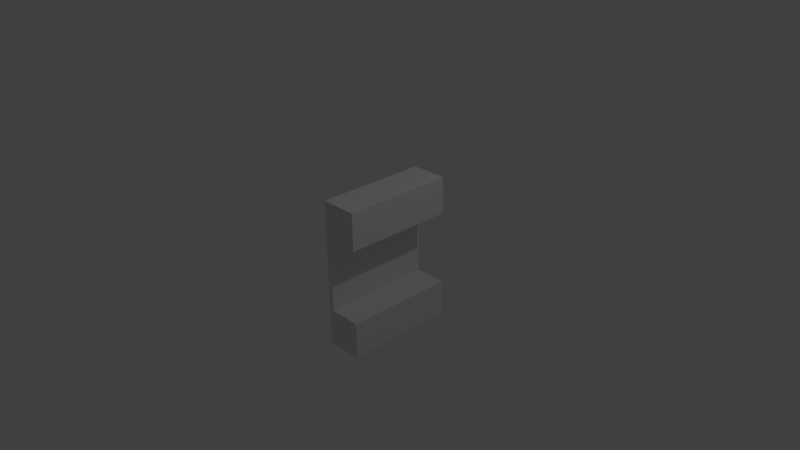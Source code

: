 # Source: scroll.blend  (saved by Blender 2.74.0; exported with 4.5.12 LTS)
import bpy
from mathutils import Matrix  # noqa: F401  (used for matrix-valued properties, if any)

bpy.ops.wm.read_factory_settings(use_empty=True)
scene = bpy.context.scene
scene.name = 'Scene'

# ---- collections
col_collection_1 = bpy.data.collections.new('Collection 1'); scene.collection.children.link(col_collection_1)

# ---- world
world_world = bpy.data.worlds.new('World'); scene.world = world_world
world_world.color = (0.05088, 0.05088, 0.05088)
world_world.use_sun_shadow = False
world_world.sun_shadow_jitter_overblur = 0.0
world_world.cycles.sampling_method = 'MANUAL'
world_world.cycles.sample_map_resolution = 256

# ---- cameras
cam_camera = bpy.data.cameras.new('Camera')
cam_camera.clip_end = 100.0
cam_camera.lens = 35.0
cam_camera.sensor_width = 32.0
cam_camera.sensor_height = 18.0
cam_camera.ortho_scale = 7.314
cam_camera.dof.focus_distance = 0.0
cam_camera.dof.aperture_fstop = 128.0

# ---- lights
light_lamp = bpy.data.lights.new('Lamp', 'POINT')
light_lamp.transmission_factor = 0.0
light_lamp.cutoff_distance = 30.0
light_lamp.energy = 100.0
light_lamp.shadow_buffer_clip_start = 1.001
light_lamp.shadow_soft_size = 0.1
light_lamp.shadow_maximum_resolution = 0.006
light_lamp.use_absolute_resolution = True
light_lamp.cycles.use_multiple_importance_sampling = False

# ---- meshes
me_cube_001 = bpy.data.meshes.new('Cube.001')
me_cube_001.from_pydata([(0.0, -0.75, -1.0), (0.0, -0.75, 1.0), (0.0, 0.75, -1.0), (0.0, 0.75, 1.0), (0.0, 0.75, 0.5), (0.0, 0.75, -0.5), (0.0, -0.75, 0.5), (0.0, -0.75, -0.5), (0.5, 0.75, -0.5), (0.5, 0.75, -1.0), (0.5, -0.75, -0.5), (0.5, -0.75, -1.0), (0.5, 0.75, 1.0), (0.5, -0.75, 1.0), (0.5, 0.75, 0.5), (0.5, -0.75, 0.5), (0.0, 0.75, 0.5), (0.0, 0.75, -0.5), (0.0, -0.75, 0.5), (0.0, -0.75, -0.5), (0.0625, 0.75, 0.5), (0.0625, 0.75, -0.5), (0.0625, -0.75, 0.5), (0.0625, -0.75, -0.5)], [], [(5, 7, 10, 8), (6, 4, 14, 15), (7, 5, 17, 19), (8, 10, 11, 9), (0, 2, 9, 11), (7, 0, 11, 10), (2, 5, 8, 9), (12, 13, 15, 14), (1, 6, 15, 13), (4, 3, 12, 14), (3, 1, 13, 12), (3, 4, 6, 1), (7, 5, 2, 0), (19, 17, 21, 23), (4, 6, 18, 16), (6, 7, 19, 18), (5, 4, 16, 17), (20, 22, 23, 21), (16, 18, 22, 20), (18, 19, 23, 22), (17, 16, 20, 21), (18, 16, 17, 19)])
_uv = me_cube_001.uv_layers.new(name='UVMap')
_uv.uv.foreach_set('vector', [1.0, 0.0, 1.0, 0.75, 0.75, 0.75, 0.75, 0.0, 0.75, 0.75, 0.75, 0.0, 1.0, 0.0, 1.0, 0.75, 0.0, 0.0, 1.0, 0.0, 1.0, 1.0, 0.0, 1.0, 1.0, 0.0, 1.0, 0.75, 0.75, 0.75, 0.75, 0.0, 0.75, 0.75, 0.75, 0.0, 1.0, 0.0, 1.0, 0.75, 0.75, 0.75, 0.75, 1.0, 1.0, 1.0, 1.0, 0.75, 0.75, 1.0, 0.75, 0.75, 1.0, 0.75, 1.0, 1.0, 1.0, 0.0, 1.0, 0.75, 0.75, 0.75, 0.75, 0.0, 0.75, 1.0, 0.75, 0.75, 1.0, 0.75, 1.0, 1.0, 0.75, 0.75, 0.75, 1.0, 1.0, 1.0, 1.0, 0.75, 1.0, 0.0, 1.0, 0.75, 0.75, 0.75, 0.75, 0.0, 0.0, 1.0, 0.0, 0.75, 0.75, 0.75, 0.75, 1.0, 0.75, 0.25, 0.0, 0.25, 0.0, 0.0, 0.75, 0.0, 0.0, 0.0, 1.0, 0.0, 1.0, 1.0, 0.0, 1.0, 0.0, 0.0, 1.0, 0.0, 1.0, 1.0, 0.0, 1.0, 0.0, 0.0, 1.0, 0.0, 1.0, 1.0, 0.0, 1.0, 0.0, 0.0, 1.0, 0.0, 1.0, 1.0, 0.0, 1.0, 0.75, 0.75, 0.0, 0.75, 0.0, 0.25, 0.75, 0.25, 0.0, 0.0, 1.0, 0.0, 1.0, 1.0, 0.0, 1.0, 0.0, 1.0, 0.0, 0.5, 0.03125, 0.5, 0.03125, 1.0, 0.03125, 0.5, 0.03125, 1.0, 0.0, 1.0, 0.0, 0.5, 0.75, 0.75, 0.0, 0.75, 0.0, 0.25, 0.75, 0.25])
me_cube_001.use_remesh_preserve_volume = False
me_cube_001.use_remesh_preserve_attributes = False
me_cube_001.use_mirror_vertex_groups = False
me_cube_001.update()

# ---- objects
ob_cube = bpy.data.objects.new('Cube', me_cube_001)
ob_lamp = bpy.data.objects.new('Lamp', light_lamp)
ob_camera = bpy.data.objects.new('Camera', cam_camera)

# ---- transforms, parenting, visibility, modifiers, constraints
ob_cube.location = (0.0, 0.0, 0.0)
ob_cube.lineart.crease_threshold = 0.0
ob_lamp.location = (4.076, 1.005, 5.904)
ob_lamp.rotation_euler = (0.6503, 0.05522, 1.866)
ob_lamp.lock_rotations_4d = False
ob_lamp.empty_display_type = 'ARROWS'
ob_lamp.color = (0.0, 0.0, 0.0, 0.0)
ob_lamp.lineart.crease_threshold = 0.0
ob_camera.location = (7.481, -6.508, 5.344)
ob_camera.rotation_euler = (1.109, 0.01082, 0.8149)
ob_camera.lock_rotations_4d = False
ob_camera.empty_display_type = 'ARROWS'
ob_camera.color = (0.0, 0.0, 0.0, 0.0)
ob_camera.display_type = 'WIRE'
ob_camera.lineart.crease_threshold = 0.0

# ---- collection membership
col_collection_1.objects.link(ob_cube)
col_collection_1.objects.link(ob_lamp)
col_collection_1.objects.link(ob_camera)

# ---- scene / render settings (as saved in the file)
scene.camera = ob_camera
scene.frame_start = 1; scene.frame_end = 250; scene.frame_set(1)
scene.render.engine = 'BLENDER_EEVEE_NEXT'
scene.render.resolution_percentage = 50
scene.render.dither_intensity = 0.0
scene.cycles.use_denoising = False
scene.cycles.samples = 10
scene.cycles.sampling_pattern = 'TABULATED_SOBOL'
scene.cycles.light_sampling_threshold = 0.0
scene.cycles.use_adaptive_sampling = False
scene.cycles.use_light_tree = False
scene.cycles.blur_glossy = 0.0
scene.cycles.pixel_filter_type = 'GAUSSIAN'
scene.cycles.sample_clamp_indirect = 0.0
scene.view_settings.view_transform = 'Standard'
bpy.context.view_layer.update()
